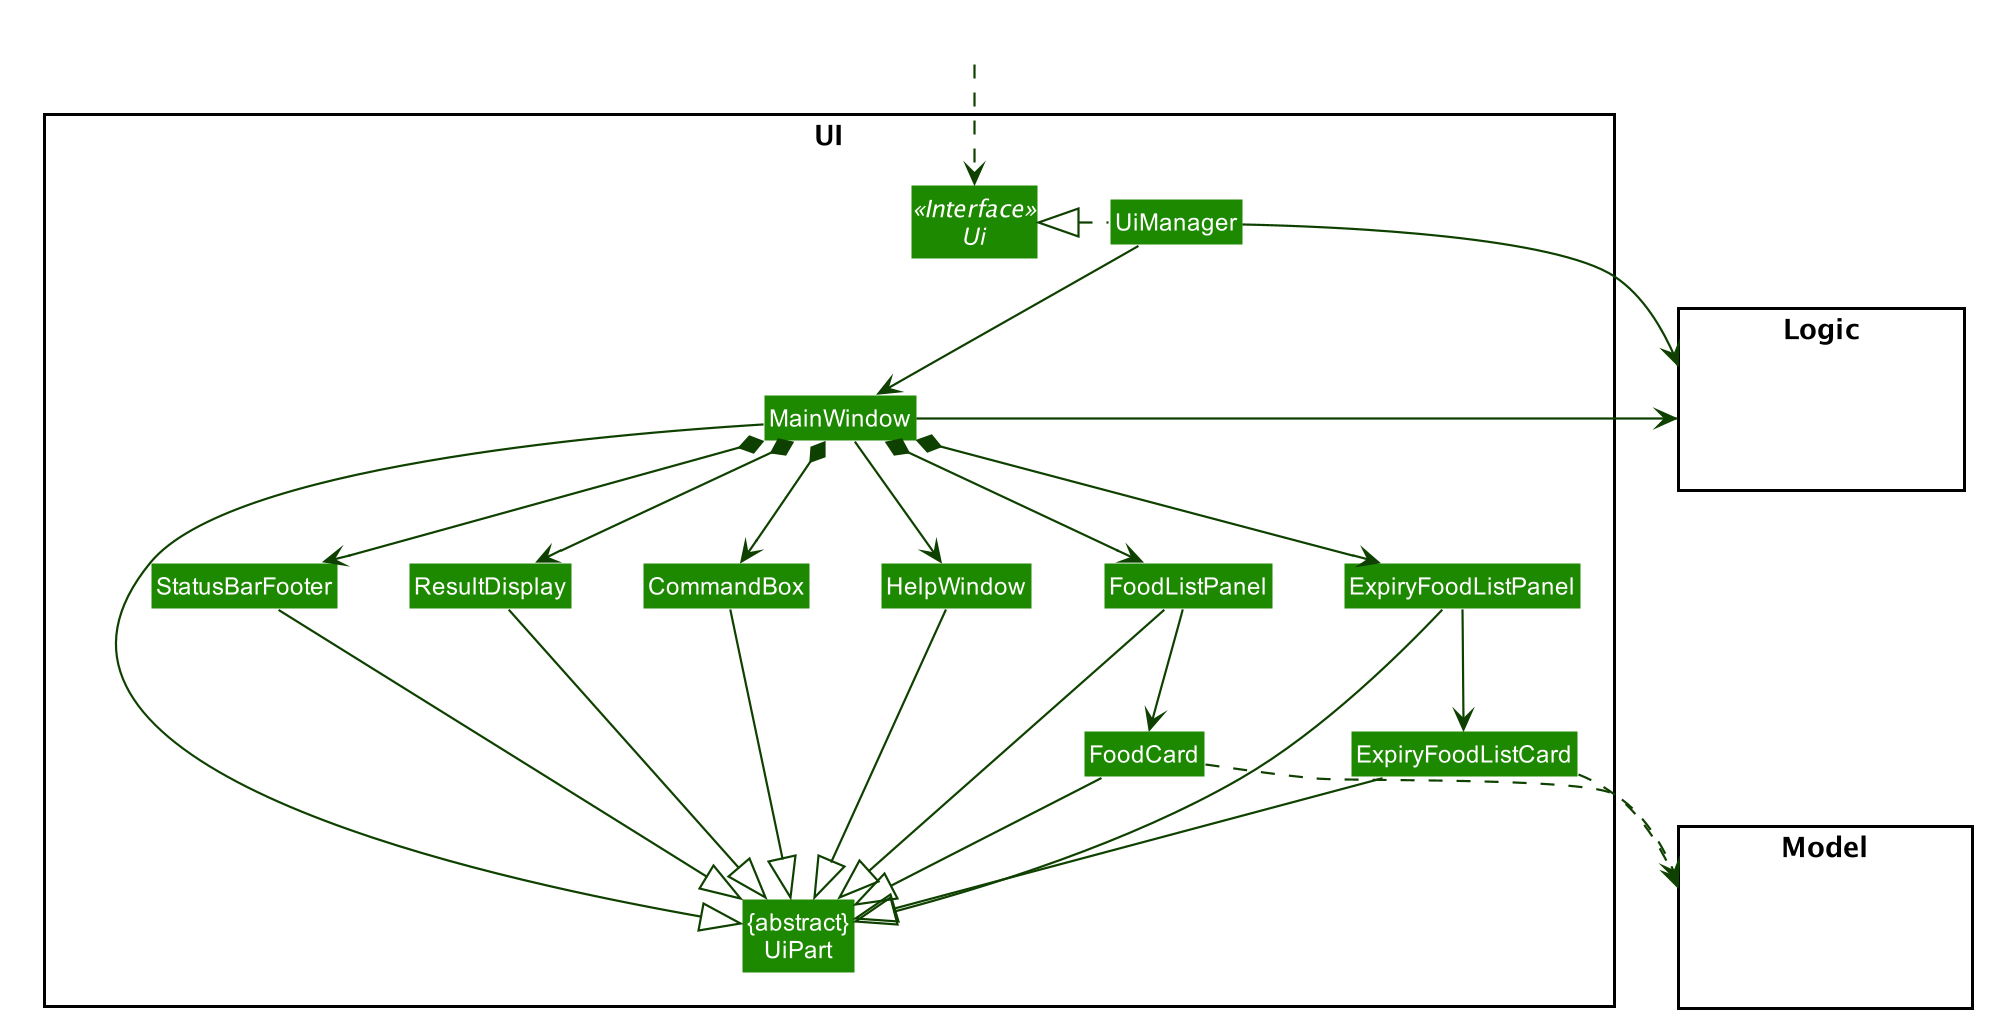

The diagram above was rendered by PlantUML. Its source (embedded in the PNG):
@startuml








skinparam BackgroundColor #FFFFFFF

skinparam Shadowing false

skinparam Class {
    FontColor #FFFFFF
    BorderThickness 1
    BorderColor #FFFFFF
    StereotypeFontColor #FFFFFF
    FontName Arial
}

skinparam Actor {
    BorderColor #000000
    Color #000000
    FontName Arial
}

skinparam Sequence {
    MessageAlign center
    BoxFontSize 15
    BoxPadding 0
    BoxFontColor #FFFFFF
    FontName Arial
}

skinparam Participant {
    FontColor #FFFFFFF
    Padding 20
}

skinparam MinClassWidth 50
skinparam ParticipantPadding 10
skinparam Shadowing false
skinparam DefaultTextAlignment center
skinparam packageStyle Rectangle

hide footbox
hide members
hide circle
skinparam arrowThickness 1.1
skinparam arrowColor #0E4100
skinparam classBackgroundColor #1D8900

package UI <<Rectangle>>{
Interface Ui <<Interface>>
Class "{abstract}\nUiPart" as UiPart
Class UiManager
Class MainWindow
Class HelpWindow
Class ResultDisplay
Class ExpiryFoodListPanel
Class ExpiryFoodListCard
Class FoodListPanel
Class FoodCard
Class StatusBarFooter
Class CommandBox
}

package Model <<Rectangle>> {
Class HiddenModel #FFFFFF
}

package Logic <<Rectangle>> {
Class HiddenLogic #FFFFFF
}

Class HiddenOutside #FFFFFF
HiddenOutside ..> Ui

UiManager .left.|> Ui
UiManager -down-> MainWindow
MainWindow --> HelpWindow
MainWindow *-down-> CommandBox
MainWindow *-down-> ResultDisplay
MainWindow *-down-> ExpiryFoodListPanel
MainWindow *-down-> FoodListPanel
MainWindow *-down-> StatusBarFooter

FoodListPanel -down-> FoodCard
ExpiryFoodListPanel -down-> ExpiryFoodListCard

MainWindow -left-|> UiPart

ResultDisplay --|> UiPart
CommandBox --|> UiPart
ExpiryFoodListPanel --|> UiPart
ExpiryFoodListCard --|> UiPart
FoodListPanel --|> UiPart
FoodCard --|> UiPart
StatusBarFooter --|> UiPart
HelpWindow -down-|> UiPart

FoodCard ..> Model
ExpiryFoodListCard ..> Model
UiManager -right-> Logic
MainWindow -left-> Logic

FoodListPanel -[hidden]left- HelpWindow
HelpWindow -[hidden]left- CommandBox
CommandBox -[hidden]left- ResultDisplay
ResultDisplay -[hidden]left- StatusBarFooter

MainWindow -[hidden]-|> UiPart
@enduml